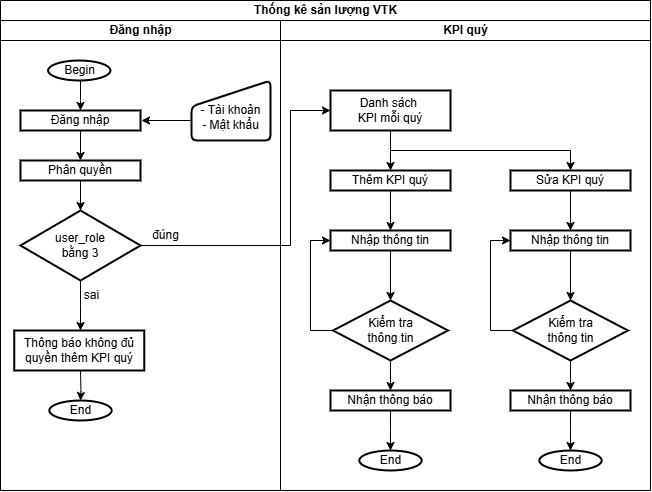

The diagram above was exported from draw.io. Its source (the exported page's mxGraphModel, read from the mxfile embedded in the PNG):
<mxGraphModel dx="1489" dy="776" grid="1" gridSize="10" guides="1" tooltips="1" connect="1" arrows="1" fold="1" page="1" pageScale="1" pageWidth="827" pageHeight="1169" math="0" shadow="0">
  <root>
    <mxCell id="0" />
    <mxCell id="1" parent="0" />
    <mxCell id="SCggi882Kuyaoy7PggEz-1" value="Thống kê sản lượng VTK" style="swimlane;childLayout=stackLayout;resizeParent=1;resizeParentMax=0;startSize=20;html=1;" parent="1" vertex="1">
      <mxGeometry x="90" y="30" width="650" height="490" as="geometry" />
    </mxCell>
    <mxCell id="SCggi882Kuyaoy7PggEz-2" value="Đăng nhập" style="swimlane;startSize=20;html=1;" parent="SCggi882Kuyaoy7PggEz-1" vertex="1">
      <mxGeometry y="20" width="280" height="470" as="geometry" />
    </mxCell>
    <mxCell id="SCggi882Kuyaoy7PggEz-3" value="" style="edgeStyle=orthogonalEdgeStyle;rounded=0;orthogonalLoop=1;jettySize=auto;html=1;" parent="SCggi882Kuyaoy7PggEz-2" source="SCggi882Kuyaoy7PggEz-4" target="SCggi882Kuyaoy7PggEz-6" edge="1">
      <mxGeometry relative="1" as="geometry">
        <Array as="points">
          <mxPoint x="80" y="80" />
          <mxPoint x="80" y="80" />
        </Array>
      </mxGeometry>
    </mxCell>
    <mxCell id="SCggi882Kuyaoy7PggEz-4" value="Begin" style="strokeWidth=2;html=1;shape=mxgraph.flowchart.start_1;whiteSpace=wrap;" parent="SCggi882Kuyaoy7PggEz-2" vertex="1">
      <mxGeometry x="47.5" y="40" width="62.5" height="20" as="geometry" />
    </mxCell>
    <mxCell id="SCggi882Kuyaoy7PggEz-5" value="" style="edgeStyle=orthogonalEdgeStyle;rounded=0;orthogonalLoop=1;jettySize=auto;html=1;" parent="SCggi882Kuyaoy7PggEz-2" source="SCggi882Kuyaoy7PggEz-6" target="SCggi882Kuyaoy7PggEz-8" edge="1">
      <mxGeometry relative="1" as="geometry" />
    </mxCell>
    <mxCell id="SCggi882Kuyaoy7PggEz-6" value="Đăng nhập" style="whiteSpace=wrap;html=1;strokeWidth=2;" parent="SCggi882Kuyaoy7PggEz-2" vertex="1">
      <mxGeometry x="20" y="90" width="120" height="20" as="geometry" />
    </mxCell>
    <mxCell id="SCggi882Kuyaoy7PggEz-7" value="" style="edgeStyle=orthogonalEdgeStyle;rounded=0;orthogonalLoop=1;jettySize=auto;html=1;" parent="SCggi882Kuyaoy7PggEz-2" source="SCggi882Kuyaoy7PggEz-8" target="SCggi882Kuyaoy7PggEz-12" edge="1">
      <mxGeometry relative="1" as="geometry" />
    </mxCell>
    <mxCell id="SCggi882Kuyaoy7PggEz-8" value="Phân quyền" style="whiteSpace=wrap;html=1;strokeWidth=2;" parent="SCggi882Kuyaoy7PggEz-2" vertex="1">
      <mxGeometry x="20" y="140" width="120" height="20" as="geometry" />
    </mxCell>
    <mxCell id="SCggi882Kuyaoy7PggEz-9" value="&lt;div&gt;&lt;br&gt;&lt;/div&gt;&lt;div&gt;- Tài khoản&lt;/div&gt;&lt;div&gt;- Mật khẩu&lt;/div&gt;" style="html=1;strokeWidth=2;shape=manualInput;whiteSpace=wrap;rounded=1;size=26;arcSize=11;" parent="SCggi882Kuyaoy7PggEz-2" vertex="1">
      <mxGeometry x="191" y="60" width="79" height="60" as="geometry" />
    </mxCell>
    <mxCell id="SCggi882Kuyaoy7PggEz-10" value="" style="endArrow=classic;html=1;rounded=0;" parent="SCggi882Kuyaoy7PggEz-2" edge="1">
      <mxGeometry width="50" height="50" relative="1" as="geometry">
        <mxPoint x="189.99999999999955" y="100" as="sourcePoint" />
        <mxPoint x="140.99999999999955" y="100" as="targetPoint" />
      </mxGeometry>
    </mxCell>
    <mxCell id="SCggi882Kuyaoy7PggEz-11" value="" style="edgeStyle=orthogonalEdgeStyle;rounded=0;orthogonalLoop=1;jettySize=auto;html=1;" parent="SCggi882Kuyaoy7PggEz-2" source="SCggi882Kuyaoy7PggEz-12" edge="1">
      <mxGeometry relative="1" as="geometry">
        <mxPoint x="80" y="310" as="targetPoint" />
      </mxGeometry>
    </mxCell>
    <mxCell id="SCggi882Kuyaoy7PggEz-12" value="user_role&lt;div&gt;bằng 3&lt;/div&gt;" style="rhombus;whiteSpace=wrap;html=1;strokeWidth=2;" parent="SCggi882Kuyaoy7PggEz-2" vertex="1">
      <mxGeometry x="20" y="190" width="120" height="70" as="geometry" />
    </mxCell>
    <mxCell id="SCggi882Kuyaoy7PggEz-13" value="" style="edgeStyle=orthogonalEdgeStyle;rounded=0;orthogonalLoop=1;jettySize=auto;html=1;" parent="SCggi882Kuyaoy7PggEz-2" target="SCggi882Kuyaoy7PggEz-16" edge="1">
      <mxGeometry relative="1" as="geometry">
        <mxPoint x="79.99999999999955" y="350" as="sourcePoint" />
      </mxGeometry>
    </mxCell>
    <mxCell id="SCggi882Kuyaoy7PggEz-14" value="Thông báo không đủ quyền thêm KPI quý" style="whiteSpace=wrap;html=1;strokeWidth=2;" parent="SCggi882Kuyaoy7PggEz-2" vertex="1">
      <mxGeometry x="13.75" y="310" width="130" height="40" as="geometry" />
    </mxCell>
    <mxCell id="SCggi882Kuyaoy7PggEz-15" value="sai" style="text;html=1;align=center;verticalAlign=middle;resizable=0;points=[];autosize=1;strokeColor=none;fillColor=none;" parent="SCggi882Kuyaoy7PggEz-2" vertex="1">
      <mxGeometry x="71.24999999999955" y="260" width="40" height="30" as="geometry" />
    </mxCell>
    <mxCell id="SCggi882Kuyaoy7PggEz-16" value="End" style="strokeWidth=2;html=1;shape=mxgraph.flowchart.start_1;whiteSpace=wrap;" parent="SCggi882Kuyaoy7PggEz-2" vertex="1">
      <mxGeometry x="48.75" y="380" width="62.5" height="20" as="geometry" />
    </mxCell>
    <mxCell id="SCggi882Kuyaoy7PggEz-34" value="đúng" style="text;html=1;align=center;verticalAlign=middle;resizable=0;points=[];autosize=1;strokeColor=none;fillColor=none;" parent="SCggi882Kuyaoy7PggEz-2" vertex="1">
      <mxGeometry x="139.99999999999955" y="200" width="50" height="30" as="geometry" />
    </mxCell>
    <mxCell id="SCggi882Kuyaoy7PggEz-17" value="" style="edgeStyle=orthogonalEdgeStyle;rounded=0;orthogonalLoop=1;jettySize=auto;html=1;entryX=0;entryY=0.5;entryDx=0;entryDy=0;" parent="SCggi882Kuyaoy7PggEz-1" source="SCggi882Kuyaoy7PggEz-12" target="SCggi882Kuyaoy7PggEz-20" edge="1">
      <mxGeometry relative="1" as="geometry">
        <Array as="points">
          <mxPoint x="290" y="245" />
          <mxPoint x="290" y="110" />
        </Array>
      </mxGeometry>
    </mxCell>
    <mxCell id="SCggi882Kuyaoy7PggEz-18" value="KPI quý" style="swimlane;startSize=20;html=1;" parent="SCggi882Kuyaoy7PggEz-1" vertex="1">
      <mxGeometry x="280" y="20" width="370" height="470" as="geometry" />
    </mxCell>
    <mxCell id="SCggi882Kuyaoy7PggEz-38" value="" style="edgeStyle=orthogonalEdgeStyle;rounded=0;orthogonalLoop=1;jettySize=auto;html=1;" parent="SCggi882Kuyaoy7PggEz-18" source="SCggi882Kuyaoy7PggEz-20" target="SCggi882Kuyaoy7PggEz-37" edge="1">
      <mxGeometry relative="1" as="geometry" />
    </mxCell>
    <mxCell id="JqThm0R9zQ32CofnBNm5-11" style="edgeStyle=orthogonalEdgeStyle;rounded=0;orthogonalLoop=1;jettySize=auto;html=1;entryX=0.5;entryY=0;entryDx=0;entryDy=0;exitX=0.5;exitY=1;exitDx=0;exitDy=0;" edge="1" parent="SCggi882Kuyaoy7PggEz-18" source="SCggi882Kuyaoy7PggEz-20" target="JqThm0R9zQ32CofnBNm5-2">
      <mxGeometry relative="1" as="geometry" />
    </mxCell>
    <mxCell id="SCggi882Kuyaoy7PggEz-20" value="Danh sách&amp;nbsp;&lt;div&gt;KPI mỗi quý&lt;/div&gt;" style="whiteSpace=wrap;html=1;strokeWidth=2;" parent="SCggi882Kuyaoy7PggEz-18" vertex="1">
      <mxGeometry x="50" y="70" width="120" height="40" as="geometry" />
    </mxCell>
    <mxCell id="SCggi882Kuyaoy7PggEz-40" value="" style="edgeStyle=orthogonalEdgeStyle;rounded=0;orthogonalLoop=1;jettySize=auto;html=1;" parent="SCggi882Kuyaoy7PggEz-18" source="SCggi882Kuyaoy7PggEz-37" target="SCggi882Kuyaoy7PggEz-39" edge="1">
      <mxGeometry relative="1" as="geometry" />
    </mxCell>
    <mxCell id="SCggi882Kuyaoy7PggEz-37" value="Thêm KPI quý" style="whiteSpace=wrap;html=1;strokeWidth=2;" parent="SCggi882Kuyaoy7PggEz-18" vertex="1">
      <mxGeometry x="50" y="150" width="120" height="20" as="geometry" />
    </mxCell>
    <mxCell id="SCggi882Kuyaoy7PggEz-42" value="" style="edgeStyle=orthogonalEdgeStyle;rounded=0;orthogonalLoop=1;jettySize=auto;html=1;" parent="SCggi882Kuyaoy7PggEz-18" source="SCggi882Kuyaoy7PggEz-39" target="SCggi882Kuyaoy7PggEz-41" edge="1">
      <mxGeometry relative="1" as="geometry" />
    </mxCell>
    <mxCell id="SCggi882Kuyaoy7PggEz-39" value="Nhập thông tin" style="whiteSpace=wrap;html=1;strokeWidth=2;" parent="SCggi882Kuyaoy7PggEz-18" vertex="1">
      <mxGeometry x="50" y="210" width="120" height="20" as="geometry" />
    </mxCell>
    <mxCell id="SCggi882Kuyaoy7PggEz-43" style="edgeStyle=orthogonalEdgeStyle;rounded=0;orthogonalLoop=1;jettySize=auto;html=1;entryX=0;entryY=0.5;entryDx=0;entryDy=0;exitX=0;exitY=0.5;exitDx=0;exitDy=0;" parent="SCggi882Kuyaoy7PggEz-18" source="SCggi882Kuyaoy7PggEz-41" target="SCggi882Kuyaoy7PggEz-39" edge="1">
      <mxGeometry relative="1" as="geometry">
        <mxPoint x="9.999999999999545" y="290" as="targetPoint" />
      </mxGeometry>
    </mxCell>
    <mxCell id="SCggi882Kuyaoy7PggEz-47" value="" style="edgeStyle=orthogonalEdgeStyle;rounded=0;orthogonalLoop=1;jettySize=auto;html=1;" parent="SCggi882Kuyaoy7PggEz-18" source="SCggi882Kuyaoy7PggEz-41" target="SCggi882Kuyaoy7PggEz-46" edge="1">
      <mxGeometry relative="1" as="geometry" />
    </mxCell>
    <mxCell id="SCggi882Kuyaoy7PggEz-41" value="Kiểm tra&lt;div&gt;thông tin&lt;/div&gt;" style="rhombus;whiteSpace=wrap;html=1;strokeWidth=2;" parent="SCggi882Kuyaoy7PggEz-18" vertex="1">
      <mxGeometry x="52.5" y="280" width="115" height="60" as="geometry" />
    </mxCell>
    <mxCell id="SCggi882Kuyaoy7PggEz-49" value="" style="edgeStyle=orthogonalEdgeStyle;rounded=0;orthogonalLoop=1;jettySize=auto;html=1;" parent="SCggi882Kuyaoy7PggEz-18" source="SCggi882Kuyaoy7PggEz-46" target="SCggi882Kuyaoy7PggEz-48" edge="1">
      <mxGeometry relative="1" as="geometry" />
    </mxCell>
    <mxCell id="SCggi882Kuyaoy7PggEz-46" value="Nhận thông báo" style="whiteSpace=wrap;html=1;strokeWidth=2;" parent="SCggi882Kuyaoy7PggEz-18" vertex="1">
      <mxGeometry x="50" y="370" width="120" height="20" as="geometry" />
    </mxCell>
    <mxCell id="SCggi882Kuyaoy7PggEz-48" value="End" style="strokeWidth=2;html=1;shape=mxgraph.flowchart.start_1;whiteSpace=wrap;" parent="SCggi882Kuyaoy7PggEz-18" vertex="1">
      <mxGeometry x="78.75" y="430" width="62.5" height="20" as="geometry" />
    </mxCell>
    <mxCell id="JqThm0R9zQ32CofnBNm5-1" value="" style="edgeStyle=orthogonalEdgeStyle;rounded=0;orthogonalLoop=1;jettySize=auto;html=1;" edge="1" parent="SCggi882Kuyaoy7PggEz-18" source="JqThm0R9zQ32CofnBNm5-2" target="JqThm0R9zQ32CofnBNm5-4">
      <mxGeometry relative="1" as="geometry" />
    </mxCell>
    <mxCell id="JqThm0R9zQ32CofnBNm5-2" value="Sửa KPI quý" style="whiteSpace=wrap;html=1;strokeWidth=2;" vertex="1" parent="SCggi882Kuyaoy7PggEz-18">
      <mxGeometry x="230" y="150" width="120" height="20" as="geometry" />
    </mxCell>
    <mxCell id="JqThm0R9zQ32CofnBNm5-3" value="" style="edgeStyle=orthogonalEdgeStyle;rounded=0;orthogonalLoop=1;jettySize=auto;html=1;" edge="1" parent="SCggi882Kuyaoy7PggEz-18" source="JqThm0R9zQ32CofnBNm5-4" target="JqThm0R9zQ32CofnBNm5-7">
      <mxGeometry relative="1" as="geometry" />
    </mxCell>
    <mxCell id="JqThm0R9zQ32CofnBNm5-4" value="Nhập thông tin" style="whiteSpace=wrap;html=1;strokeWidth=2;" vertex="1" parent="SCggi882Kuyaoy7PggEz-18">
      <mxGeometry x="230" y="210" width="120" height="20" as="geometry" />
    </mxCell>
    <mxCell id="JqThm0R9zQ32CofnBNm5-5" style="edgeStyle=orthogonalEdgeStyle;rounded=0;orthogonalLoop=1;jettySize=auto;html=1;entryX=0;entryY=0.5;entryDx=0;entryDy=0;exitX=0;exitY=0.5;exitDx=0;exitDy=0;" edge="1" parent="SCggi882Kuyaoy7PggEz-18" source="JqThm0R9zQ32CofnBNm5-7" target="JqThm0R9zQ32CofnBNm5-4">
      <mxGeometry relative="1" as="geometry">
        <mxPoint x="189.99999999999955" y="290" as="targetPoint" />
      </mxGeometry>
    </mxCell>
    <mxCell id="JqThm0R9zQ32CofnBNm5-6" value="" style="edgeStyle=orthogonalEdgeStyle;rounded=0;orthogonalLoop=1;jettySize=auto;html=1;" edge="1" parent="SCggi882Kuyaoy7PggEz-18" source="JqThm0R9zQ32CofnBNm5-7" target="JqThm0R9zQ32CofnBNm5-9">
      <mxGeometry relative="1" as="geometry" />
    </mxCell>
    <mxCell id="JqThm0R9zQ32CofnBNm5-7" value="Kiểm tra&lt;div&gt;thông tin&lt;/div&gt;" style="rhombus;whiteSpace=wrap;html=1;strokeWidth=2;" vertex="1" parent="SCggi882Kuyaoy7PggEz-18">
      <mxGeometry x="232.5" y="280" width="115" height="60" as="geometry" />
    </mxCell>
    <mxCell id="JqThm0R9zQ32CofnBNm5-8" value="" style="edgeStyle=orthogonalEdgeStyle;rounded=0;orthogonalLoop=1;jettySize=auto;html=1;" edge="1" parent="SCggi882Kuyaoy7PggEz-18" source="JqThm0R9zQ32CofnBNm5-9" target="JqThm0R9zQ32CofnBNm5-10">
      <mxGeometry relative="1" as="geometry" />
    </mxCell>
    <mxCell id="JqThm0R9zQ32CofnBNm5-9" value="Nhận thông báo" style="whiteSpace=wrap;html=1;strokeWidth=2;" vertex="1" parent="SCggi882Kuyaoy7PggEz-18">
      <mxGeometry x="230" y="370" width="120" height="20" as="geometry" />
    </mxCell>
    <mxCell id="JqThm0R9zQ32CofnBNm5-10" value="End" style="strokeWidth=2;html=1;shape=mxgraph.flowchart.start_1;whiteSpace=wrap;" vertex="1" parent="SCggi882Kuyaoy7PggEz-18">
      <mxGeometry x="258.75" y="430" width="62.5" height="20" as="geometry" />
    </mxCell>
  </root>
</mxGraphModel>